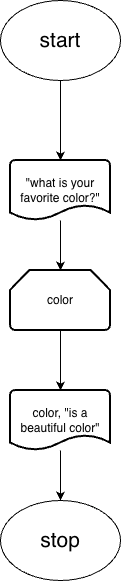

The diagram above was exported from draw.io. Its source (the exported page's mxGraphModel, read from the mxfile embedded in the PNG):
<mxGraphModel dx="1373" dy="868" grid="1" gridSize="10" guides="1" tooltips="1" connect="1" arrows="1" fold="1" page="1" pageScale="1" pageWidth="827" pageHeight="1169" math="0" shadow="0">
  <root>
    <mxCell id="0" />
    <mxCell id="1" parent="0" />
    <mxCell id="D8GC8KEQB9F6DrNde6tG-25" parent="1" style="ellipse;whiteSpace=wrap;html=1;" value="&lt;font style=&quot;font-size: 21px;&quot;&gt;start&lt;/font&gt;" vertex="1">
      <mxGeometry height="80" width="120" x="200" y="110" as="geometry" />
    </mxCell>
    <mxCell id="D8GC8KEQB9F6DrNde6tG-211" edge="1" parent="1" source="D8GC8KEQB9F6DrNde6tG-25" style="edgeStyle=orthogonalEdgeStyle;rounded=0;orthogonalLoop=1;jettySize=auto;html=1;exitX=0.5;exitY=1;exitDx=0;exitDy=0;entryX=0.5;entryY=0;entryDx=0;entryDy=0;entryPerimeter=0;">
      <mxGeometry relative="1" as="geometry">
        <mxPoint x="260" y="270" as="targetPoint" />
      </mxGeometry>
    </mxCell>
    <mxCell id="oHZ0rDVdewaUEGRSKxxC-6" edge="1" parent="1" source="oHZ0rDVdewaUEGRSKxxC-2" style="edgeStyle=orthogonalEdgeStyle;rounded=0;orthogonalLoop=1;jettySize=auto;html=1;" target="oHZ0rDVdewaUEGRSKxxC-5" value="">
      <mxGeometry relative="1" as="geometry" />
    </mxCell>
    <mxCell id="oHZ0rDVdewaUEGRSKxxC-2" parent="1" style="strokeWidth=2;html=1;shape=mxgraph.flowchart.document2;whiteSpace=wrap;size=0.25;" value="color, &quot;is a beautiful color&quot;" vertex="1">
      <mxGeometry height="60" width="100" x="210" y="500" as="geometry" />
    </mxCell>
    <mxCell id="oHZ0rDVdewaUEGRSKxxC-7" edge="1" parent="1" style="edgeStyle=orthogonalEdgeStyle;rounded=0;orthogonalLoop=1;jettySize=auto;html=1;" target="oHZ0rDVdewaUEGRSKxxC-2" value="">
      <mxGeometry relative="1" as="geometry">
        <mxPoint x="260" y="440" as="sourcePoint" />
      </mxGeometry>
    </mxCell>
    <mxCell id="oHZ0rDVdewaUEGRSKxxC-8" edge="1" parent="1" source="oHZ0rDVdewaUEGRSKxxC-4" style="edgeStyle=orthogonalEdgeStyle;rounded=0;orthogonalLoop=1;jettySize=auto;html=1;" value="">
      <mxGeometry relative="1" as="geometry">
        <mxPoint x="260" y="380" as="targetPoint" />
      </mxGeometry>
    </mxCell>
    <mxCell id="oHZ0rDVdewaUEGRSKxxC-4" parent="1" style="strokeWidth=2;html=1;shape=mxgraph.flowchart.document2;whiteSpace=wrap;size=0.25;" value="&quot;what is your favorite color?&quot;" vertex="1">
      <mxGeometry height="60" width="100" x="210" y="270" as="geometry" />
    </mxCell>
    <mxCell id="oHZ0rDVdewaUEGRSKxxC-5" parent="1" style="ellipse;whiteSpace=wrap;html=1;" value="&lt;span style=&quot;font-size: 21px;&quot;&gt;stop&lt;/span&gt;" vertex="1">
      <mxGeometry height="80" width="120" x="200" y="610" as="geometry" />
    </mxCell>
    <mxCell id="oHZ0rDVdewaUEGRSKxxC-9" parent="1" style="strokeWidth=2;html=1;shape=mxgraph.flowchart.loop_limit;whiteSpace=wrap;" value="color" vertex="1">
      <mxGeometry height="60" width="100" x="210" y="380" as="geometry" />
    </mxCell>
  </root>
</mxGraphModel>